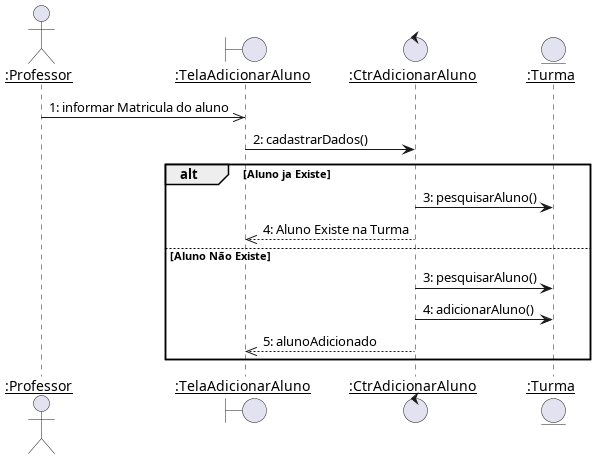

The diagram above was rendered by PlantUML. Its source (embedded in the PNG):
@startuml adicionar_aluno
skinparam sequenceParticipant underline

actor ":Professor" as Professor
boundary ":TelaAdicionarAluno" as TelaAdicionarAluno
control ":CtrAdicionarAluno" as CtrAdicionarAluno
entity ":Turma" as Turma

Professor ->> TelaAdicionarAluno : 1: informar Matricula do aluno
TelaAdicionarAluno -> CtrAdicionarAluno : 2: cadastrarDados()


alt Aluno ja Existe
    CtrAdicionarAluno -> Turma : 3: pesquisarAluno()
    CtrAdicionarAluno -->> TelaAdicionarAluno : 4: Aluno Existe na Turma
else Aluno Não Existe
    CtrAdicionarAluno -> Turma : 3: pesquisarAluno()
    CtrAdicionarAluno -> Turma : 4: adicionarAluno()
    CtrAdicionarAluno -->> TelaAdicionarAluno : 5: alunoAdicionado
end
@enduml